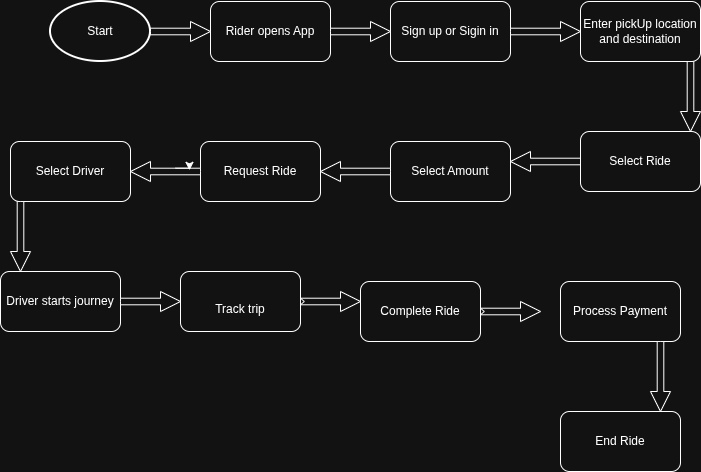

The diagram above was exported from draw.io. Its source (the exported page's mxGraphModel, read from the mxfile embedded in the PNG):
<mxGraphModel dx="1269" dy="1842" grid="1" gridSize="10" guides="1" tooltips="1" connect="1" arrows="1" fold="1" page="1" pageScale="1" pageWidth="827" pageHeight="1169" math="0" shadow="0">
  <root>
    <mxCell id="0" />
    <mxCell id="1" parent="0" />
    <mxCell id="1nHZ2WTpOd6xet4PCPXb-3" parent="1" style="strokeWidth=2;html=1;shape=mxgraph.flowchart.start_1;whiteSpace=wrap;" value="Start" vertex="1">
      <mxGeometry height="60" width="100" x="140" y="-970" as="geometry" />
    </mxCell>
    <mxCell id="1nHZ2WTpOd6xet4PCPXb-6" parent="1" style="rounded=1;whiteSpace=wrap;html=1;" value="Rider opens App" vertex="1">
      <mxGeometry height="60" width="120" x="300" y="-970" as="geometry" />
    </mxCell>
    <mxCell id="1nHZ2WTpOd6xet4PCPXb-7" parent="1" style="rounded=1;whiteSpace=wrap;html=1;" value="Sign up or Sigin in" vertex="1">
      <mxGeometry height="60" width="120" x="480" y="-970" as="geometry" />
    </mxCell>
    <mxCell id="1nHZ2WTpOd6xet4PCPXb-8" parent="1" style="html=1;shadow=0;dashed=0;align=center;verticalAlign=middle;shape=mxgraph.arrows2.arrow;dy=0.67;dx=20;notch=0;direction=east;" value="" vertex="1">
      <mxGeometry height="20" width="60" x="240" y="-950" as="geometry" />
    </mxCell>
    <mxCell id="1nHZ2WTpOd6xet4PCPXb-9" parent="1" style="html=1;shadow=0;dashed=0;align=center;verticalAlign=middle;shape=mxgraph.arrows2.arrow;dy=0.67;dx=20;notch=0;direction=west;" value="" vertex="1">
      <mxGeometry height="20" width="70" x="600" y="-820" as="geometry" />
    </mxCell>
    <mxCell id="1nHZ2WTpOd6xet4PCPXb-10" parent="1" style="html=1;shadow=0;dashed=0;align=center;verticalAlign=middle;shape=mxgraph.arrows2.arrow;dy=0.67;dx=20;notch=0;direction=south;" value="" vertex="1">
      <mxGeometry height="70" width="20" x="770" y="-910" as="geometry" />
    </mxCell>
    <mxCell id="1nHZ2WTpOd6xet4PCPXb-11" parent="1" style="html=1;shadow=0;dashed=0;align=center;verticalAlign=middle;shape=mxgraph.arrows2.arrow;dy=0.67;dx=20;notch=0;direction=east;" value="" vertex="1">
      <mxGeometry height="20" width="70" x="600" y="-950" as="geometry" />
    </mxCell>
    <mxCell id="1nHZ2WTpOd6xet4PCPXb-12" parent="1" style="html=1;shadow=0;dashed=0;align=center;verticalAlign=middle;shape=mxgraph.arrows2.arrow;dy=0.67;dx=20;notch=0;direction=east;" value="" vertex="1">
      <mxGeometry height="20" width="60" x="420" y="-950" as="geometry" />
    </mxCell>
    <mxCell id="1nHZ2WTpOd6xet4PCPXb-17" parent="1" style="rounded=1;whiteSpace=wrap;html=1;" value="Enter pickUp location and destination" vertex="1">
      <mxGeometry height="60" width="120" x="670" y="-970" as="geometry" />
    </mxCell>
    <mxCell id="1nHZ2WTpOd6xet4PCPXb-18" parent="1" style="rounded=1;whiteSpace=wrap;html=1;" value="Select Ride" vertex="1">
      <mxGeometry height="60" width="120" x="670" y="-840" as="geometry" />
    </mxCell>
    <mxCell id="1nHZ2WTpOd6xet4PCPXb-19" parent="1" style="rounded=1;whiteSpace=wrap;html=1;" value="Select Amount" vertex="1">
      <mxGeometry height="60" width="120" x="480" y="-830" as="geometry" />
    </mxCell>
    <mxCell id="1nHZ2WTpOd6xet4PCPXb-20" parent="1" style="rounded=1;whiteSpace=wrap;html=1;" value="Request Ride" vertex="1">
      <mxGeometry height="60" width="120" x="290" y="-830" as="geometry" />
    </mxCell>
    <mxCell id="1nHZ2WTpOd6xet4PCPXb-21" parent="1" style="html=1;shadow=0;dashed=0;align=center;verticalAlign=middle;shape=mxgraph.arrows2.arrow;dy=0.67;dx=20;notch=0;direction=west;" value="" vertex="1">
      <mxGeometry height="20" width="70" x="410" y="-810" as="geometry" />
    </mxCell>
    <mxCell id="1nHZ2WTpOd6xet4PCPXb-22" parent="1" style="html=1;shadow=0;dashed=0;align=center;verticalAlign=middle;shape=mxgraph.arrows2.arrow;dy=0.67;dx=20;notch=0;direction=west;" value="" vertex="1">
      <mxGeometry height="20" width="70" x="220" y="-810" as="geometry" />
    </mxCell>
    <mxCell id="1nHZ2WTpOd6xet4PCPXb-23" parent="1" style="rounded=1;whiteSpace=wrap;html=1;" value="Select Driver" vertex="1">
      <mxGeometry height="60" width="120" x="100" y="-830" as="geometry" />
    </mxCell>
    <mxCell id="1nHZ2WTpOd6xet4PCPXb-24" edge="1" parent="1" source="1nHZ2WTpOd6xet4PCPXb-22" style="edgeStyle=orthogonalEdgeStyle;rounded=0;orthogonalLoop=1;jettySize=auto;html=1;exitX=0;exitY=0;exitDx=25;exitDy=13.3;exitPerimeter=0;entryX=0.157;entryY=0.56;entryDx=0;entryDy=0;entryPerimeter=0;" target="1nHZ2WTpOd6xet4PCPXb-22">
      <mxGeometry relative="1" as="geometry" />
    </mxCell>
    <mxCell id="1nHZ2WTpOd6xet4PCPXb-26" parent="1" style="html=1;shadow=0;dashed=0;align=center;verticalAlign=middle;shape=mxgraph.arrows2.arrow;dy=0.67;dx=20;notch=0;direction=south;" value="" vertex="1">
      <mxGeometry height="70" width="20" x="100" y="-770" as="geometry" />
    </mxCell>
    <mxCell id="1nHZ2WTpOd6xet4PCPXb-27" parent="1" style="rounded=1;whiteSpace=wrap;html=1;" value="Driver starts journey" vertex="1">
      <mxGeometry height="60" width="120" x="90" y="-700" as="geometry" />
    </mxCell>
    <mxCell id="1nHZ2WTpOd6xet4PCPXb-31" parent="1" style="html=1;shadow=0;dashed=0;align=center;verticalAlign=middle;shape=mxgraph.arrows2.arrow;dy=0.67;dx=20;notch=0;direction=east;" value="" vertex="1">
      <mxGeometry height="20" width="60" x="210" y="-680" as="geometry" />
    </mxCell>
    <mxCell id="1nHZ2WTpOd6xet4PCPXb-32" parent="1" style="rounded=1;whiteSpace=wrap;html=1;" value="End Ride" vertex="1">
      <mxGeometry height="60" width="120" x="650" y="-560" as="geometry" />
    </mxCell>
    <mxCell id="1nHZ2WTpOd6xet4PCPXb-33" parent="1" style="rounded=1;whiteSpace=wrap;html=1;" value="&lt;div&gt;&lt;br&gt;&lt;/div&gt;&lt;div&gt;Track trip&lt;/div&gt;" vertex="1">
      <mxGeometry height="60" width="120" x="270" y="-700" as="geometry" />
    </mxCell>
    <mxCell id="1nHZ2WTpOd6xet4PCPXb-35" parent="1" style="rounded=1;whiteSpace=wrap;html=1;" value="Complete Ride" vertex="1">
      <mxGeometry height="60" width="120" x="450" y="-690" as="geometry" />
    </mxCell>
    <mxCell id="1nHZ2WTpOd6xet4PCPXb-36" parent="1" style="html=1;shadow=0;dashed=0;align=center;verticalAlign=middle;shape=mxgraph.arrows2.arrow;dy=0.67;dx=20;notch=3.8;direction=east;" value="" vertex="1">
      <mxGeometry height="20" width="60" x="390" y="-680" as="geometry" />
    </mxCell>
    <mxCell id="1nHZ2WTpOd6xet4PCPXb-37" parent="1" style="rounded=1;whiteSpace=wrap;html=1;" value="Process Payment" vertex="1">
      <mxGeometry height="60" width="120" x="650" y="-690" as="geometry" />
    </mxCell>
    <mxCell id="1nHZ2WTpOd6xet4PCPXb-38" parent="1" style="html=1;shadow=0;dashed=0;align=center;verticalAlign=middle;shape=mxgraph.arrows2.arrow;dy=0.67;dx=20;notch=3.8;direction=east;" value="" vertex="1">
      <mxGeometry height="20" width="60" x="570" y="-670" as="geometry" />
    </mxCell>
    <mxCell id="1nHZ2WTpOd6xet4PCPXb-40" parent="1" style="html=1;shadow=0;dashed=0;align=center;verticalAlign=middle;shape=mxgraph.arrows2.arrow;dy=0.67;dx=20;notch=0;direction=south;" value="" vertex="1">
      <mxGeometry height="70" width="20" x="740" y="-630" as="geometry" />
    </mxCell>
  </root>
</mxGraphModel>